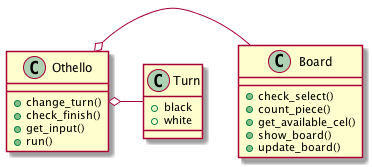

The diagram above was rendered by PlantUML. Its source (embedded in the PNG):
@startuml
class Othello{
+ change_turn()
+ check_finish()
+ get_input()
+ run()
}

class Board{
+ check_select()
+ count_piece()
+ get_available_cel()
+ show_board()
+ update_board()
}
class Turn{
+ black
+ white
}

Othello o- Board
Othello o- Turn

@enduml